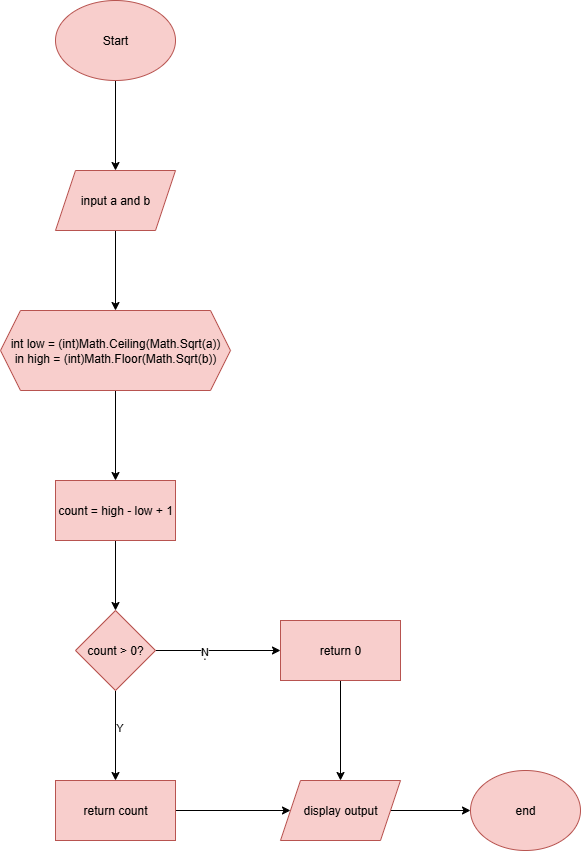

The diagram above was exported from draw.io. Its source (the exported page's mxGraphModel, read from the mxfile embedded in the PNG):
<mxGraphModel dx="1278" dy="574" grid="1" gridSize="10" guides="1" tooltips="1" connect="1" arrows="1" fold="1" page="1" pageScale="1" pageWidth="827" pageHeight="1169" math="0" shadow="0">
  <root>
    <mxCell id="WIyWlLk6GJQsqaUBKTNV-0" />
    <mxCell id="WIyWlLk6GJQsqaUBKTNV-1" parent="WIyWlLk6GJQsqaUBKTNV-0" />
    <mxCell id="XPTNF2K6XF1TLxpqYNQy-280" value="" style="edgeStyle=orthogonalEdgeStyle;rounded=0;orthogonalLoop=1;jettySize=auto;html=1;" edge="1" parent="WIyWlLk6GJQsqaUBKTNV-1" source="VWPi2XLFGfmC4mf9a-rG-0" target="XPTNF2K6XF1TLxpqYNQy-279">
      <mxGeometry relative="1" as="geometry" />
    </mxCell>
    <mxCell id="VWPi2XLFGfmC4mf9a-rG-0" value="Start" style="ellipse;whiteSpace=wrap;html=1;fillColor=#f8cecc;strokeColor=#b85450;" parent="WIyWlLk6GJQsqaUBKTNV-1" vertex="1">
      <mxGeometry x="35" y="50" width="120" height="80" as="geometry" />
    </mxCell>
    <mxCell id="XPTNF2K6XF1TLxpqYNQy-27" style="edgeStyle=orthogonalEdgeStyle;rounded=0;orthogonalLoop=1;jettySize=auto;html=1;entryX=0;entryY=0.5;entryDx=0;entryDy=0;" edge="1" parent="WIyWlLk6GJQsqaUBKTNV-1" source="XPTNF2K6XF1TLxpqYNQy-25">
      <mxGeometry relative="1" as="geometry">
        <mxPoint x="55" y="850" as="targetPoint" />
        <Array as="points">
          <mxPoint x="15" y="1010" />
          <mxPoint x="15" y="850" />
        </Array>
      </mxGeometry>
    </mxCell>
    <mxCell id="XPTNF2K6XF1TLxpqYNQy-31" style="edgeStyle=orthogonalEdgeStyle;rounded=0;orthogonalLoop=1;jettySize=auto;html=1;entryX=0;entryY=0.5;entryDx=0;entryDy=0;" edge="1" parent="WIyWlLk6GJQsqaUBKTNV-1" source="XPTNF2K6XF1TLxpqYNQy-29">
      <mxGeometry relative="1" as="geometry">
        <mxPoint x="55" y="550" as="targetPoint" />
        <Array as="points">
          <mxPoint x="455" y="1070" />
          <mxPoint x="10" y="1070" />
          <mxPoint x="10" y="550" />
        </Array>
      </mxGeometry>
    </mxCell>
    <mxCell id="XPTNF2K6XF1TLxpqYNQy-282" value="" style="edgeStyle=orthogonalEdgeStyle;rounded=0;orthogonalLoop=1;jettySize=auto;html=1;" edge="1" parent="WIyWlLk6GJQsqaUBKTNV-1" source="XPTNF2K6XF1TLxpqYNQy-279" target="XPTNF2K6XF1TLxpqYNQy-281">
      <mxGeometry relative="1" as="geometry" />
    </mxCell>
    <mxCell id="XPTNF2K6XF1TLxpqYNQy-279" value="input a and b" style="shape=parallelogram;perimeter=parallelogramPerimeter;whiteSpace=wrap;html=1;fixedSize=1;fillColor=#f8cecc;strokeColor=#b85450;" vertex="1" parent="WIyWlLk6GJQsqaUBKTNV-1">
      <mxGeometry x="35" y="220" width="120" height="60" as="geometry" />
    </mxCell>
    <mxCell id="XPTNF2K6XF1TLxpqYNQy-284" value="" style="edgeStyle=orthogonalEdgeStyle;rounded=0;orthogonalLoop=1;jettySize=auto;html=1;" edge="1" parent="WIyWlLk6GJQsqaUBKTNV-1" source="XPTNF2K6XF1TLxpqYNQy-281" target="XPTNF2K6XF1TLxpqYNQy-283">
      <mxGeometry relative="1" as="geometry" />
    </mxCell>
    <mxCell id="XPTNF2K6XF1TLxpqYNQy-281" value="int low = (int)Math.Ceiling(Math.Sqrt(a))&lt;div&gt;in high = (int)Math.Floor(Math.Sqrt(b))&lt;/div&gt;" style="shape=hexagon;perimeter=hexagonPerimeter2;whiteSpace=wrap;html=1;fixedSize=1;fillColor=#f8cecc;strokeColor=#b85450;" vertex="1" parent="WIyWlLk6GJQsqaUBKTNV-1">
      <mxGeometry x="-20" y="360" width="230" height="80" as="geometry" />
    </mxCell>
    <mxCell id="XPTNF2K6XF1TLxpqYNQy-286" value="" style="edgeStyle=orthogonalEdgeStyle;rounded=0;orthogonalLoop=1;jettySize=auto;html=1;" edge="1" parent="WIyWlLk6GJQsqaUBKTNV-1" source="XPTNF2K6XF1TLxpqYNQy-283" target="XPTNF2K6XF1TLxpqYNQy-285">
      <mxGeometry relative="1" as="geometry" />
    </mxCell>
    <mxCell id="XPTNF2K6XF1TLxpqYNQy-283" value="count = high - low + 1" style="whiteSpace=wrap;html=1;fillColor=#f8cecc;strokeColor=#b85450;" vertex="1" parent="WIyWlLk6GJQsqaUBKTNV-1">
      <mxGeometry x="35" y="530" width="120" height="60" as="geometry" />
    </mxCell>
    <mxCell id="XPTNF2K6XF1TLxpqYNQy-288" value="" style="edgeStyle=orthogonalEdgeStyle;rounded=0;orthogonalLoop=1;jettySize=auto;html=1;" edge="1" parent="WIyWlLk6GJQsqaUBKTNV-1" source="XPTNF2K6XF1TLxpqYNQy-285" target="XPTNF2K6XF1TLxpqYNQy-287">
      <mxGeometry relative="1" as="geometry" />
    </mxCell>
    <mxCell id="XPTNF2K6XF1TLxpqYNQy-289" value="Y" style="edgeLabel;html=1;align=center;verticalAlign=middle;resizable=0;points=[];" vertex="1" connectable="0" parent="XPTNF2K6XF1TLxpqYNQy-288">
      <mxGeometry x="-0.1753" y="3" relative="1" as="geometry">
        <mxPoint as="offset" />
      </mxGeometry>
    </mxCell>
    <mxCell id="XPTNF2K6XF1TLxpqYNQy-291" value="" style="edgeStyle=orthogonalEdgeStyle;rounded=0;orthogonalLoop=1;jettySize=auto;html=1;" edge="1" parent="WIyWlLk6GJQsqaUBKTNV-1" source="XPTNF2K6XF1TLxpqYNQy-285" target="XPTNF2K6XF1TLxpqYNQy-290">
      <mxGeometry relative="1" as="geometry" />
    </mxCell>
    <mxCell id="XPTNF2K6XF1TLxpqYNQy-292" value="Y" style="edgeLabel;html=1;align=center;verticalAlign=middle;resizable=0;points=[];" vertex="1" connectable="0" parent="XPTNF2K6XF1TLxpqYNQy-291">
      <mxGeometry x="-0.2111" y="-4" relative="1" as="geometry">
        <mxPoint as="offset" />
      </mxGeometry>
    </mxCell>
    <mxCell id="XPTNF2K6XF1TLxpqYNQy-296" value="N" style="edgeLabel;html=1;align=center;verticalAlign=middle;resizable=0;points=[];" vertex="1" connectable="0" parent="XPTNF2K6XF1TLxpqYNQy-291">
      <mxGeometry x="-0.2111" relative="1" as="geometry">
        <mxPoint as="offset" />
      </mxGeometry>
    </mxCell>
    <mxCell id="XPTNF2K6XF1TLxpqYNQy-285" value="count &amp;gt; 0?" style="rhombus;whiteSpace=wrap;html=1;fillColor=#f8cecc;strokeColor=#b85450;" vertex="1" parent="WIyWlLk6GJQsqaUBKTNV-1">
      <mxGeometry x="55" y="660" width="80" height="80" as="geometry" />
    </mxCell>
    <mxCell id="XPTNF2K6XF1TLxpqYNQy-294" value="" style="edgeStyle=orthogonalEdgeStyle;rounded=0;orthogonalLoop=1;jettySize=auto;html=1;" edge="1" parent="WIyWlLk6GJQsqaUBKTNV-1" source="XPTNF2K6XF1TLxpqYNQy-287" target="XPTNF2K6XF1TLxpqYNQy-293">
      <mxGeometry relative="1" as="geometry" />
    </mxCell>
    <mxCell id="XPTNF2K6XF1TLxpqYNQy-287" value="return count" style="whiteSpace=wrap;html=1;fillColor=#f8cecc;strokeColor=#b85450;" vertex="1" parent="WIyWlLk6GJQsqaUBKTNV-1">
      <mxGeometry x="35" y="830" width="120" height="60" as="geometry" />
    </mxCell>
    <mxCell id="XPTNF2K6XF1TLxpqYNQy-295" style="edgeStyle=orthogonalEdgeStyle;rounded=0;orthogonalLoop=1;jettySize=auto;html=1;" edge="1" parent="WIyWlLk6GJQsqaUBKTNV-1" source="XPTNF2K6XF1TLxpqYNQy-290" target="XPTNF2K6XF1TLxpqYNQy-293">
      <mxGeometry relative="1" as="geometry" />
    </mxCell>
    <mxCell id="XPTNF2K6XF1TLxpqYNQy-290" value="return 0" style="whiteSpace=wrap;html=1;fillColor=#f8cecc;strokeColor=#b85450;" vertex="1" parent="WIyWlLk6GJQsqaUBKTNV-1">
      <mxGeometry x="260" y="670" width="120" height="60" as="geometry" />
    </mxCell>
    <mxCell id="XPTNF2K6XF1TLxpqYNQy-298" value="" style="edgeStyle=orthogonalEdgeStyle;rounded=0;orthogonalLoop=1;jettySize=auto;html=1;" edge="1" parent="WIyWlLk6GJQsqaUBKTNV-1" source="XPTNF2K6XF1TLxpqYNQy-293" target="XPTNF2K6XF1TLxpqYNQy-297">
      <mxGeometry relative="1" as="geometry" />
    </mxCell>
    <mxCell id="XPTNF2K6XF1TLxpqYNQy-293" value="display output" style="shape=parallelogram;perimeter=parallelogramPerimeter;whiteSpace=wrap;html=1;fixedSize=1;fillColor=#f8cecc;strokeColor=#b85450;" vertex="1" parent="WIyWlLk6GJQsqaUBKTNV-1">
      <mxGeometry x="260" y="830" width="120" height="60" as="geometry" />
    </mxCell>
    <mxCell id="XPTNF2K6XF1TLxpqYNQy-297" value="end" style="ellipse;whiteSpace=wrap;html=1;fillColor=#f8cecc;strokeColor=#b85450;" vertex="1" parent="WIyWlLk6GJQsqaUBKTNV-1">
      <mxGeometry x="450" y="820" width="110" height="80" as="geometry" />
    </mxCell>
  </root>
</mxGraphModel>